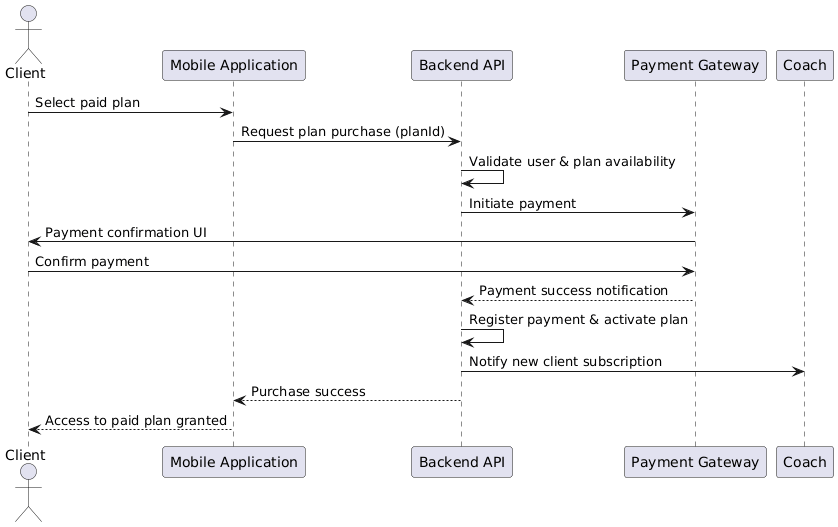

The diagram above was rendered by PlantUML. Its source (embedded in the PNG):
@startuml
actor Client

participant "Mobile Application" as App
participant "Backend API" as API
participant "Payment Gateway" as Payment
participant "Coach" as Coach

Client -> App : Select paid plan
App -> API : Request plan purchase (planId)
API -> API : Validate user & plan availability
API -> Payment : Initiate payment
Payment -> Client : Payment confirmation UI
Client -> Payment : Confirm payment
Payment --> API : Payment success notification
API -> API : Register payment & activate plan
API -> Coach : Notify new client subscription
API --> App : Purchase success
App --> Client : Access to paid plan granted
@enduml